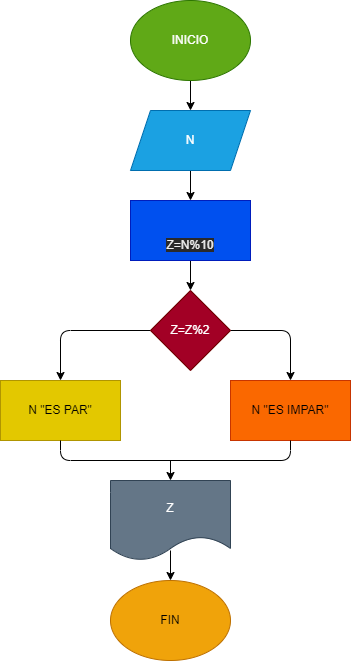

The diagram above was exported from draw.io. Its source (the exported page's mxGraphModel, read from the mxfile embedded in the PNG):
<mxGraphModel dx="868" dy="342" grid="1" gridSize="10" guides="1" tooltips="1" connect="1" arrows="1" fold="1" page="1" pageScale="1" pageWidth="827" pageHeight="1169" math="0" shadow="0">
  <root>
    <mxCell id="0" />
    <mxCell id="1" parent="0" />
    <mxCell id="4" value="" style="edgeStyle=none;html=1;" parent="1" source="2" target="3" edge="1">
      <mxGeometry relative="1" as="geometry" />
    </mxCell>
    <mxCell id="2" value="INICIO" style="ellipse;whiteSpace=wrap;html=1;fillColor=#60a917;fontColor=#ffffff;strokeColor=#2D7600;" parent="1" vertex="1">
      <mxGeometry x="270" y="80" width="120" height="80" as="geometry" />
    </mxCell>
    <mxCell id="7" value="" style="edgeStyle=none;html=1;" parent="1" source="3" edge="1">
      <mxGeometry relative="1" as="geometry">
        <mxPoint x="330" y="280" as="targetPoint" />
      </mxGeometry>
    </mxCell>
    <mxCell id="3" value="N" style="shape=parallelogram;perimeter=parallelogramPerimeter;whiteSpace=wrap;html=1;fixedSize=1;fillColor=#1ba1e2;fontColor=#ffffff;strokeColor=#006EAF;" parent="1" vertex="1">
      <mxGeometry x="270" y="190" width="120" height="60" as="geometry" />
    </mxCell>
    <mxCell id="9" value="" style="edgeStyle=none;html=1;exitX=0.5;exitY=1;exitDx=0;exitDy=0;" edge="1" parent="1" source="10" target="8">
      <mxGeometry relative="1" as="geometry">
        <mxPoint x="370" y="320" as="sourcePoint" />
        <Array as="points" />
      </mxGeometry>
    </mxCell>
    <mxCell id="12" value="" style="edgeStyle=none;html=1;" edge="1" parent="1" source="8" target="11">
      <mxGeometry relative="1" as="geometry">
        <Array as="points">
          <mxPoint x="430" y="410" />
        </Array>
      </mxGeometry>
    </mxCell>
    <mxCell id="14" value="" style="edgeStyle=none;html=1;" edge="1" parent="1" source="8" target="13">
      <mxGeometry relative="1" as="geometry">
        <Array as="points">
          <mxPoint x="200" y="410" />
        </Array>
      </mxGeometry>
    </mxCell>
    <mxCell id="8" value="Z=Z%2" style="rhombus;whiteSpace=wrap;html=1;fillColor=#a20025;fontColor=#ffffff;strokeColor=#6F0000;" vertex="1" parent="1">
      <mxGeometry x="290" y="370" width="80" height="80" as="geometry" />
    </mxCell>
    <mxCell id="10" value="&lt;br&gt;&lt;br&gt;&lt;span style=&quot;color: rgb(240 , 240 , 240) ; font-family: &amp;#34;helvetica&amp;#34; ; font-size: 12px ; font-style: normal ; font-weight: 400 ; letter-spacing: normal ; text-align: center ; text-indent: 0px ; text-transform: none ; word-spacing: 0px ; background-color: rgb(42 , 42 , 42) ; display: inline ; float: none&quot;&gt;Z=N%10&lt;/span&gt;&lt;br&gt;" style="rounded=0;whiteSpace=wrap;html=1;fillColor=#0050ef;fontColor=#ffffff;strokeColor=#001DBC;" vertex="1" parent="1">
      <mxGeometry x="270" y="280" width="120" height="60" as="geometry" />
    </mxCell>
    <mxCell id="11" value="N &quot;ES IMPAR&quot;" style="whiteSpace=wrap;html=1;fillColor=#fa6800;fontColor=#000000;strokeColor=#C73500;" vertex="1" parent="1">
      <mxGeometry x="370" y="460" width="120" height="60" as="geometry" />
    </mxCell>
    <mxCell id="13" value="N &quot;ES PAR&quot;" style="whiteSpace=wrap;html=1;fillColor=#e3c800;fontColor=#000000;strokeColor=#B09500;" vertex="1" parent="1">
      <mxGeometry x="140" y="460" width="120" height="60" as="geometry" />
    </mxCell>
    <mxCell id="15" value="Z" style="shape=document;whiteSpace=wrap;html=1;boundedLbl=1;fillColor=#647687;fontColor=#ffffff;strokeColor=#314354;" vertex="1" parent="1">
      <mxGeometry x="250" y="560" width="120" height="80" as="geometry" />
    </mxCell>
    <mxCell id="16" value="" style="endArrow=none;html=1;entryX=0.5;entryY=1;entryDx=0;entryDy=0;exitX=0.5;exitY=1;exitDx=0;exitDy=0;" edge="1" parent="1" source="13" target="11">
      <mxGeometry width="50" height="50" relative="1" as="geometry">
        <mxPoint x="200" y="540" as="sourcePoint" />
        <mxPoint x="430" y="390" as="targetPoint" />
        <Array as="points">
          <mxPoint x="200" y="540" />
          <mxPoint x="430" y="540" />
        </Array>
      </mxGeometry>
    </mxCell>
    <mxCell id="18" value="" style="endArrow=classic;html=1;entryX=0.5;entryY=0;entryDx=0;entryDy=0;" edge="1" parent="1" target="15">
      <mxGeometry width="50" height="50" relative="1" as="geometry">
        <mxPoint x="310" y="540" as="sourcePoint" />
        <mxPoint x="430" y="390" as="targetPoint" />
      </mxGeometry>
    </mxCell>
    <mxCell id="19" value="" style="endArrow=classic;html=1;" edge="1" parent="1">
      <mxGeometry width="50" height="50" relative="1" as="geometry">
        <mxPoint x="310" y="630" as="sourcePoint" />
        <mxPoint x="310" y="660" as="targetPoint" />
      </mxGeometry>
    </mxCell>
    <mxCell id="20" value="FIN" style="ellipse;whiteSpace=wrap;html=1;fillColor=#f0a30a;fontColor=#000000;strokeColor=#BD7000;" vertex="1" parent="1">
      <mxGeometry x="250" y="660" width="120" height="80" as="geometry" />
    </mxCell>
  </root>
</mxGraphModel>